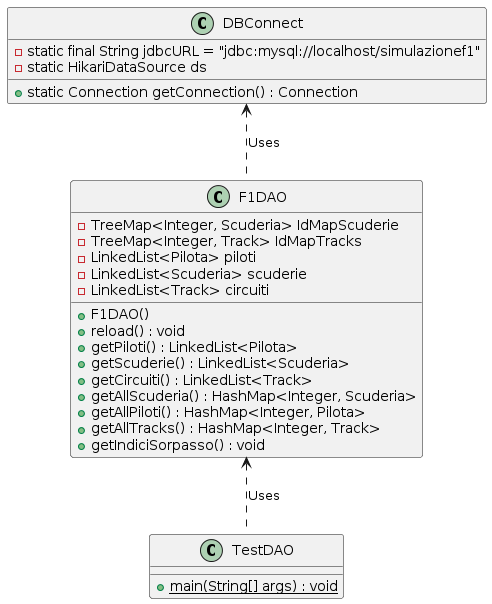

The diagram above was rendered by PlantUML. Its source (embedded in the PNG):
@startuml
class DBConnect {
    - static final String jdbcURL = "jdbc:mysql://localhost/simulazionef1"
    - static HikariDataSource ds
    + static Connection getConnection() : Connection
}

class F1DAO {
        + F1DAO()
        + reload() : void
        + getPiloti() : LinkedList<Pilota>
        + getScuderie() : LinkedList<Scuderia>
        + getCircuiti() : LinkedList<Track>
        + getAllScuderia() : HashMap<Integer, Scuderia>
        + getAllPiloti() : HashMap<Integer, Pilota>
        + getAllTracks() : HashMap<Integer, Track>
        + getIndiciSorpasso() : void
        - TreeMap<Integer, Scuderia> IdMapScuderie
        - TreeMap<Integer, Track> IdMapTracks
        - LinkedList<Pilota> piloti
        - LinkedList<Scuderia> scuderie
        - LinkedList<Track> circuiti
    }

class TestDAO {
        {static} + main(String[] args) : void
    }




DBConnect <.. F1DAO : Uses
F1DAO <.. TestDAO : Uses
@enduml